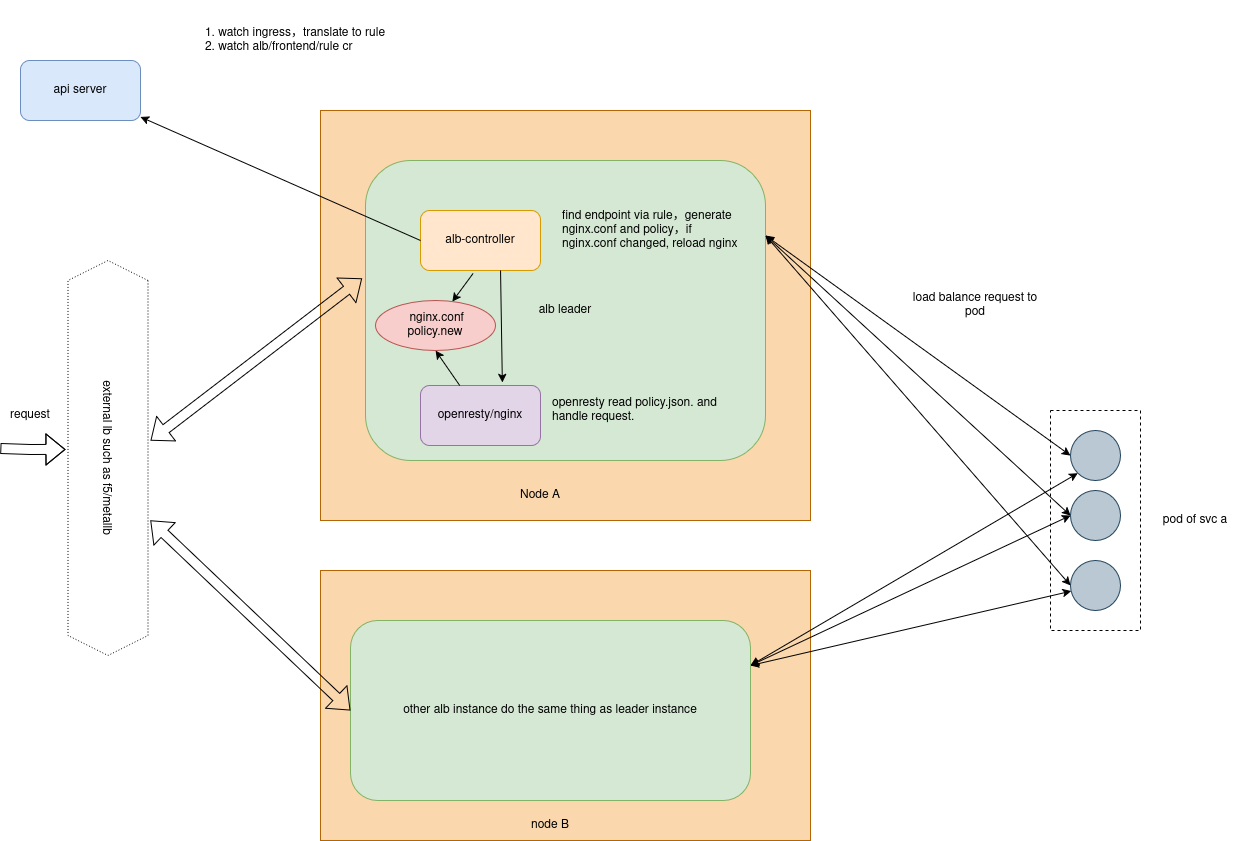

The diagram above was exported from draw.io. Its source (the exported page's mxGraphModel, read from the mxfile embedded in the PNG):
<mxGraphModel dx="1369" dy="895" grid="1" gridSize="10" guides="1" tooltips="1" connect="1" arrows="1" fold="1" page="1" pageScale="1" pageWidth="700" pageHeight="1000" math="0" shadow="0">
  <root>
    <mxCell id="0" />
    <mxCell id="1" parent="0" />
    <mxCell id="NQiWV-fHCWa5ROabhEvB-73" value="" style="rounded=0;whiteSpace=wrap;html=1;dashed=1;" parent="1" vertex="1">
      <mxGeometry x="1170" y="500" width="90" height="220" as="geometry" />
    </mxCell>
    <mxCell id="NQiWV-fHCWa5ROabhEvB-66" value="" style="rounded=0;whiteSpace=wrap;html=1;fillColor=#fad7ac;strokeColor=#b46504;" parent="1" vertex="1">
      <mxGeometry x="440" y="660" width="490" height="270" as="geometry" />
    </mxCell>
    <mxCell id="NQiWV-fHCWa5ROabhEvB-64" value="" style="rounded=0;whiteSpace=wrap;html=1;fillColor=#fad7ac;strokeColor=#b46504;" parent="1" vertex="1">
      <mxGeometry x="440" y="200" width="490" height="410" as="geometry" />
    </mxCell>
    <mxCell id="9tEA4PD3RqcEpGGyTzK7-1" value="api server" style="rounded=1;whiteSpace=wrap;html=1;fillColor=#dae8fc;strokeColor=#6c8ebf;" parent="1" vertex="1">
      <mxGeometry x="140" y="150" width="120" height="60" as="geometry" />
    </mxCell>
    <mxCell id="9tEA4PD3RqcEpGGyTzK7-2" value="alb leader" style="rounded=1;whiteSpace=wrap;html=1;fillColor=#d5e8d4;strokeColor=#82b366;" parent="1" vertex="1">
      <mxGeometry x="485" y="250" width="400" height="300" as="geometry" />
    </mxCell>
    <mxCell id="9tEA4PD3RqcEpGGyTzK7-3" value="alb-controller" style="rounded=1;whiteSpace=wrap;html=1;fillColor=#ffe6cc;strokeColor=#d79b00;" parent="1" vertex="1">
      <mxGeometry x="540" y="300" width="120" height="60" as="geometry" />
    </mxCell>
    <mxCell id="9tEA4PD3RqcEpGGyTzK7-4" value="openresty/nginx" style="rounded=1;whiteSpace=wrap;html=1;fillColor=#e1d5e7;strokeColor=#9673a6;" parent="1" vertex="1">
      <mxGeometry x="540" y="475" width="120" height="60" as="geometry" />
    </mxCell>
    <mxCell id="9tEA4PD3RqcEpGGyTzK7-5" value="" style="endArrow=classic;html=1;exitX=0;exitY=0.5;exitDx=0;exitDy=0;" parent="1" source="9tEA4PD3RqcEpGGyTzK7-3" target="9tEA4PD3RqcEpGGyTzK7-1" edge="1">
      <mxGeometry width="50" height="50" relative="1" as="geometry">
        <mxPoint x="810" y="530" as="sourcePoint" />
        <mxPoint x="860" y="480" as="targetPoint" />
      </mxGeometry>
    </mxCell>
    <mxCell id="9tEA4PD3RqcEpGGyTzK7-10" value="&lt;div style=&quot;text-align: left&quot;&gt;1. watch ingress，translate to rule&lt;br&gt;&lt;/div&gt;&lt;div style=&quot;text-align: left&quot;&gt;2. watch alb/frontend/rule cr&lt;/div&gt;" style="text;html=1;strokeColor=none;fillColor=none;align=center;verticalAlign=middle;whiteSpace=wrap;rounded=0;" parent="1" vertex="1">
      <mxGeometry x="310" y="90" width="210" height="80" as="geometry" />
    </mxCell>
    <mxCell id="9tEA4PD3RqcEpGGyTzK7-12" value="find endpoint via rule，generate nginx.conf and policy，if nginx.conf changed, reload nginx" style="text;html=1;strokeColor=none;fillColor=none;align=left;verticalAlign=middle;whiteSpace=wrap;rounded=0;" parent="1" vertex="1">
      <mxGeometry x="680" y="290" width="180" height="60" as="geometry" />
    </mxCell>
    <mxCell id="9tEA4PD3RqcEpGGyTzK7-13" value="&amp;nbsp;nginx.conf&lt;br&gt;policy.new" style="ellipse;whiteSpace=wrap;html=1;align=center;fillColor=#f8cecc;strokeColor=#b85450;" parent="1" vertex="1">
      <mxGeometry x="495" y="390" width="120" height="50" as="geometry" />
    </mxCell>
    <mxCell id="9tEA4PD3RqcEpGGyTzK7-14" value="" style="endArrow=classic;html=1;exitX=0.438;exitY=1.05;exitDx=0;exitDy=0;exitPerimeter=0;" parent="1" source="9tEA4PD3RqcEpGGyTzK7-3" target="9tEA4PD3RqcEpGGyTzK7-13" edge="1">
      <mxGeometry width="50" height="50" relative="1" as="geometry">
        <mxPoint x="810" y="290" as="sourcePoint" />
        <mxPoint x="860" y="240" as="targetPoint" />
      </mxGeometry>
    </mxCell>
    <mxCell id="9tEA4PD3RqcEpGGyTzK7-17" value="" style="endArrow=classic;html=1;exitX=0.667;exitY=1;exitDx=0;exitDy=0;exitPerimeter=0;entryX=0.682;entryY=-0.052;entryDx=0;entryDy=0;entryPerimeter=0;" parent="1" source="9tEA4PD3RqcEpGGyTzK7-3" target="9tEA4PD3RqcEpGGyTzK7-4" edge="1">
      <mxGeometry width="50" height="50" relative="1" as="geometry">
        <mxPoint x="710" y="340" as="sourcePoint" />
        <mxPoint x="630" y="490" as="targetPoint" />
      </mxGeometry>
    </mxCell>
    <mxCell id="9tEA4PD3RqcEpGGyTzK7-19" value="openresty read policy.json. and handle request." style="text;html=1;strokeColor=none;fillColor=none;align=left;verticalAlign=middle;whiteSpace=wrap;rounded=0;" parent="1" vertex="1">
      <mxGeometry x="670" y="480" width="180" height="40" as="geometry" />
    </mxCell>
    <mxCell id="NQiWV-fHCWa5ROabhEvB-1" value="" style="endArrow=classic;html=1;rounded=0;entryX=0.5;entryY=1;entryDx=0;entryDy=0;" parent="1" source="9tEA4PD3RqcEpGGyTzK7-4" target="9tEA4PD3RqcEpGGyTzK7-13" edge="1">
      <mxGeometry width="50" height="50" relative="1" as="geometry">
        <mxPoint x="510" y="520" as="sourcePoint" />
        <mxPoint x="560" y="470" as="targetPoint" />
      </mxGeometry>
    </mxCell>
    <mxCell id="NQiWV-fHCWa5ROabhEvB-2" value="other alb instance do the same thing as leader instance" style="rounded=1;whiteSpace=wrap;html=1;fillColor=#d5e8d4;strokeColor=#82b366;" parent="1" vertex="1">
      <mxGeometry x="470" y="710" width="400" height="180" as="geometry" />
    </mxCell>
    <mxCell id="NQiWV-fHCWa5ROabhEvB-4" value="external lb such as f5/metallb" style="shape=hexagon;perimeter=hexagonPerimeter2;whiteSpace=wrap;html=1;fixedSize=1;dashed=1;dashPattern=1 2;rotation=90;" parent="1" vertex="1">
      <mxGeometry x="30" y="507.5" width="395" height="80" as="geometry" />
    </mxCell>
    <mxCell id="NQiWV-fHCWa5ROabhEvB-7" value="" style="shape=flexArrow;endArrow=classic;html=1;rounded=0;entryX=0.61;entryY=1.031;entryDx=0;entryDy=0;entryPerimeter=0;" parent="1" edge="1">
      <mxGeometry width="50" height="50" relative="1" as="geometry">
        <mxPoint x="120" y="538" as="sourcePoint" />
        <mxPoint x="185.01999999999998" y="538.95" as="targetPoint" />
        <Array as="points">
          <mxPoint x="150" y="539" />
        </Array>
      </mxGeometry>
    </mxCell>
    <mxCell id="NQiWV-fHCWa5ROabhEvB-12" value="request" style="text;html=1;strokeColor=none;fillColor=none;align=center;verticalAlign=middle;whiteSpace=wrap;rounded=0;dashed=1;dashPattern=1 2;" parent="1" vertex="1">
      <mxGeometry x="120" y="490" width="60" height="30" as="geometry" />
    </mxCell>
    <mxCell id="NQiWV-fHCWa5ROabhEvB-13" value="" style="shape=flexArrow;endArrow=classic;startArrow=classic;html=1;rounded=0;entryX=-0.009;entryY=0.393;entryDx=0;entryDy=0;entryPerimeter=0;" parent="1" target="9tEA4PD3RqcEpGGyTzK7-2" edge="1">
      <mxGeometry width="100" height="100" relative="1" as="geometry">
        <mxPoint x="270" y="530" as="sourcePoint" />
        <mxPoint x="590" y="470" as="targetPoint" />
      </mxGeometry>
    </mxCell>
    <mxCell id="NQiWV-fHCWa5ROabhEvB-15" value="" style="shape=flexArrow;endArrow=classic;startArrow=classic;html=1;rounded=0;entryX=0;entryY=0.5;entryDx=0;entryDy=0;" parent="1" target="NQiWV-fHCWa5ROabhEvB-2" edge="1">
      <mxGeometry width="100" height="100" relative="1" as="geometry">
        <mxPoint x="270" y="610" as="sourcePoint" />
        <mxPoint x="590" y="450" as="targetPoint" />
      </mxGeometry>
    </mxCell>
    <mxCell id="NQiWV-fHCWa5ROabhEvB-16" value="" style="ellipse;whiteSpace=wrap;html=1;aspect=fixed;fillColor=#bac8d3;strokeColor=#23445d;" parent="1" vertex="1">
      <mxGeometry x="1190" y="520" width="50" height="50" as="geometry" />
    </mxCell>
    <mxCell id="NQiWV-fHCWa5ROabhEvB-17" value="" style="ellipse;whiteSpace=wrap;html=1;aspect=fixed;fillColor=#bac8d3;strokeColor=#23445d;" parent="1" vertex="1">
      <mxGeometry x="1190" y="580" width="50" height="50" as="geometry" />
    </mxCell>
    <mxCell id="NQiWV-fHCWa5ROabhEvB-18" value="" style="ellipse;whiteSpace=wrap;html=1;aspect=fixed;fillColor=#bac8d3;strokeColor=#23445d;" parent="1" vertex="1">
      <mxGeometry x="1190" y="650" width="50" height="50" as="geometry" />
    </mxCell>
    <mxCell id="NQiWV-fHCWa5ROabhEvB-19" style="edgeStyle=orthogonalEdgeStyle;rounded=0;orthogonalLoop=1;jettySize=auto;html=1;exitX=0.5;exitY=1;exitDx=0;exitDy=0;" parent="1" source="NQiWV-fHCWa5ROabhEvB-16" target="NQiWV-fHCWa5ROabhEvB-16" edge="1">
      <mxGeometry relative="1" as="geometry" />
    </mxCell>
    <mxCell id="NQiWV-fHCWa5ROabhEvB-24" value="pod of svc a" style="text;html=1;strokeColor=none;fillColor=none;align=center;verticalAlign=middle;whiteSpace=wrap;rounded=0;" parent="1" vertex="1">
      <mxGeometry x="1270" y="595" width="90" height="30" as="geometry" />
    </mxCell>
    <mxCell id="NQiWV-fHCWa5ROabhEvB-26" value="" style="endArrow=classic;startArrow=classic;html=1;rounded=0;entryX=0;entryY=0.5;entryDx=0;entryDy=0;exitX=1;exitY=0.25;exitDx=0;exitDy=0;" parent="1" source="9tEA4PD3RqcEpGGyTzK7-2" target="NQiWV-fHCWa5ROabhEvB-16" edge="1">
      <mxGeometry width="50" height="50" relative="1" as="geometry">
        <mxPoint x="884" y="327" as="sourcePoint" />
        <mxPoint x="1174.5500000000002" y="506.6500000000001" as="targetPoint" />
      </mxGeometry>
    </mxCell>
    <mxCell id="NQiWV-fHCWa5ROabhEvB-27" value="" style="endArrow=classic;startArrow=classic;html=1;rounded=0;entryX=0;entryY=0.5;entryDx=0;entryDy=0;exitX=1;exitY=0.25;exitDx=0;exitDy=0;" parent="1" source="9tEA4PD3RqcEpGGyTzK7-2" target="NQiWV-fHCWa5ROabhEvB-17" edge="1">
      <mxGeometry width="50" height="50" relative="1" as="geometry">
        <mxPoint x="900" y="320" as="sourcePoint" />
        <mxPoint x="1110.5500000000002" y="229.64999999999986" as="targetPoint" />
      </mxGeometry>
    </mxCell>
    <mxCell id="NQiWV-fHCWa5ROabhEvB-28" value="" style="endArrow=classic;startArrow=classic;html=1;rounded=0;entryX=0;entryY=0.5;entryDx=0;entryDy=0;exitX=1;exitY=0.25;exitDx=0;exitDy=0;" parent="1" source="9tEA4PD3RqcEpGGyTzK7-2" target="NQiWV-fHCWa5ROabhEvB-18" edge="1">
      <mxGeometry width="50" height="50" relative="1" as="geometry">
        <mxPoint x="900" y="320" as="sourcePoint" />
        <mxPoint x="1109.9999999999995" y="275" as="targetPoint" />
      </mxGeometry>
    </mxCell>
    <mxCell id="NQiWV-fHCWa5ROabhEvB-29" value="load balance request to pod" style="text;html=1;strokeColor=none;fillColor=none;align=center;verticalAlign=middle;whiteSpace=wrap;rounded=0;" parent="1" vertex="1">
      <mxGeometry x="1030" y="380" width="130" height="30" as="geometry" />
    </mxCell>
    <mxCell id="NQiWV-fHCWa5ROabhEvB-60" value="" style="endArrow=classic;startArrow=classic;html=1;rounded=0;entryX=0;entryY=1;entryDx=0;entryDy=0;exitX=1;exitY=0.25;exitDx=0;exitDy=0;" parent="1" source="NQiWV-fHCWa5ROabhEvB-2" target="NQiWV-fHCWa5ROabhEvB-16" edge="1">
      <mxGeometry width="50" height="50" relative="1" as="geometry">
        <mxPoint x="910.0000000000005" y="329.96255149169883" as="sourcePoint" />
        <mxPoint x="1110.5500000000002" y="229.64999999999986" as="targetPoint" />
      </mxGeometry>
    </mxCell>
    <mxCell id="NQiWV-fHCWa5ROabhEvB-61" value="" style="endArrow=classic;startArrow=classic;html=1;rounded=0;entryX=0;entryY=0.5;entryDx=0;entryDy=0;exitX=1;exitY=0.25;exitDx=0;exitDy=0;" parent="1" source="NQiWV-fHCWa5ROabhEvB-2" target="NQiWV-fHCWa5ROabhEvB-17" edge="1">
      <mxGeometry width="50" height="50" relative="1" as="geometry">
        <mxPoint x="909.9999999999995" y="330" as="sourcePoint" />
        <mxPoint x="1109.9999999999995" y="275" as="targetPoint" />
      </mxGeometry>
    </mxCell>
    <mxCell id="NQiWV-fHCWa5ROabhEvB-63" value="" style="endArrow=classic;startArrow=classic;html=1;rounded=0;exitX=1;exitY=0.25;exitDx=0;exitDy=0;" parent="1" source="NQiWV-fHCWa5ROabhEvB-2" target="NQiWV-fHCWa5ROabhEvB-18" edge="1">
      <mxGeometry width="50" height="50" relative="1" as="geometry">
        <mxPoint x="900" y="680" as="sourcePoint" />
        <mxPoint x="1109.9999999999995" y="340" as="targetPoint" />
      </mxGeometry>
    </mxCell>
    <mxCell id="NQiWV-fHCWa5ROabhEvB-67" value="Node A" style="text;html=1;strokeColor=none;fillColor=none;align=center;verticalAlign=middle;whiteSpace=wrap;rounded=0;" parent="1" vertex="1">
      <mxGeometry x="630" y="570" width="60" height="30" as="geometry" />
    </mxCell>
    <mxCell id="NQiWV-fHCWa5ROabhEvB-69" value="node B" style="text;html=1;strokeColor=none;fillColor=none;align=center;verticalAlign=middle;whiteSpace=wrap;rounded=0;" parent="1" vertex="1">
      <mxGeometry x="640" y="900" width="60" height="30" as="geometry" />
    </mxCell>
  </root>
</mxGraphModel>